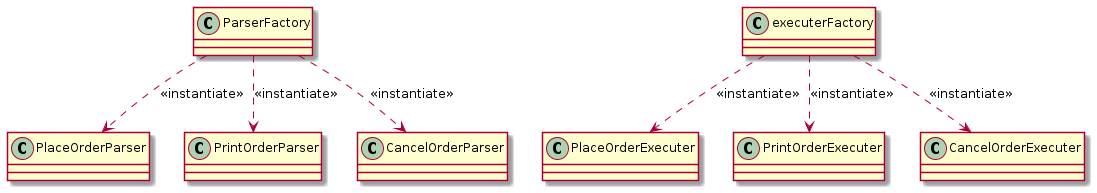

The diagram above was rendered by PlantUML. Its source (embedded in the PNG):
@startuml
ParserFactory ..> PlaceOrderParser: <<instantiate>>
ParserFactory ..> PrintOrderParser: <<instantiate>>
ParserFactory ..> CancelOrderParser: <<instantiate>>
executerFactory ..> PlaceOrderExecuter: <<instantiate>>
executerFactory ..> PrintOrderExecuter: <<instantiate>>
executerFactory ..> CancelOrderExecuter: <<instantiate>>
@enduml